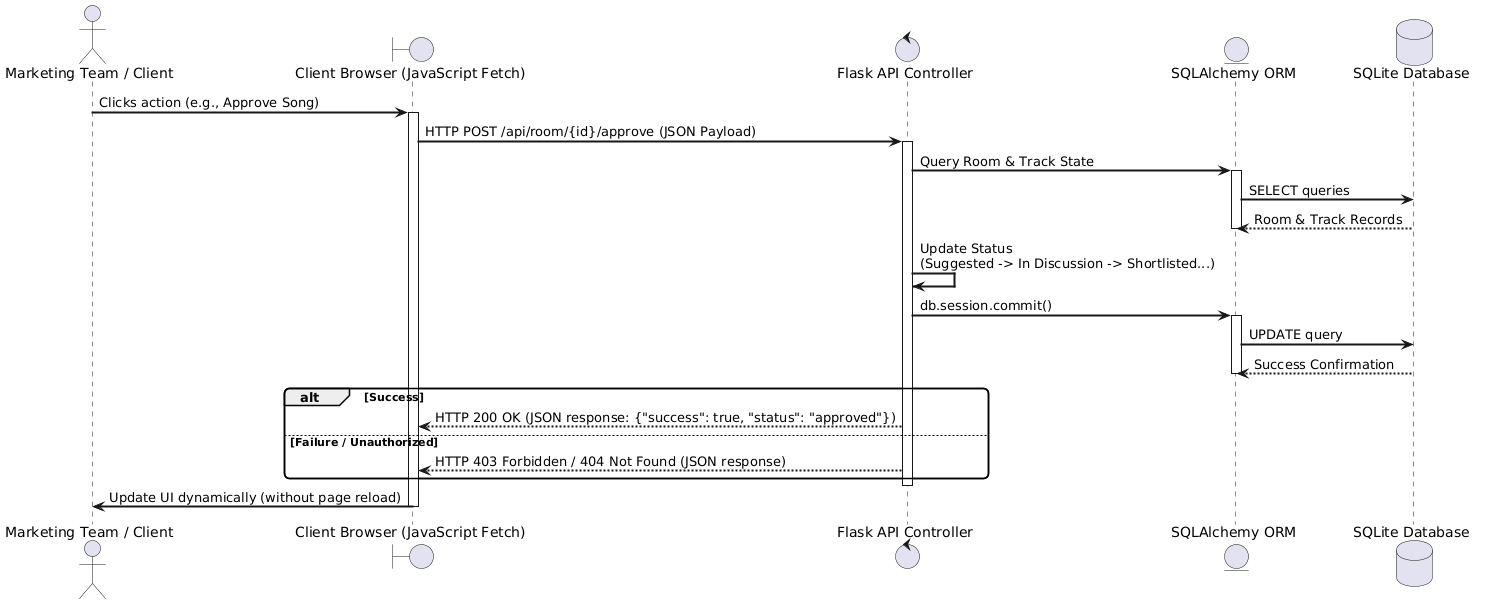

The diagram above was rendered by PlantUML. Its source (embedded in the PNG):
@startuml
skinparam sequenceArrowThickness 2
skinparam roundcorner 10

actor "Marketing Team / Client" as Client
boundary "Client Browser (JavaScript Fetch)" as Browser
control "Flask API Controller" as Controller
entity "SQLAlchemy ORM" as ORM
database "SQLite Database" as DB

Client -> Browser : Clicks action (e.g., Approve Song)
activate Browser

Browser -> Controller : HTTP POST /api/room/{id}/approve (JSON Payload)
activate Controller

Controller -> ORM : Query Room & Track State
activate ORM
ORM -> DB : SELECT queries
DB --> ORM : Room & Track Records
deactivate ORM

Controller -> Controller : Update Status\n(Suggested -> In Discussion -> Shortlisted...)

Controller -> ORM : db.session.commit()
activate ORM
ORM -> DB : UPDATE query
DB --> ORM : Success Confirmation
deactivate ORM

alt Success
    Controller --> Browser : HTTP 200 OK (JSON response: {"success": true, "status": "approved"})
else Failure / Unauthorized
    Controller --> Browser : HTTP 403 Forbidden / 404 Not Found (JSON response)
end
deactivate Controller

Browser -> Client : Update UI dynamically (without page reload)
deactivate Browser
@enduml